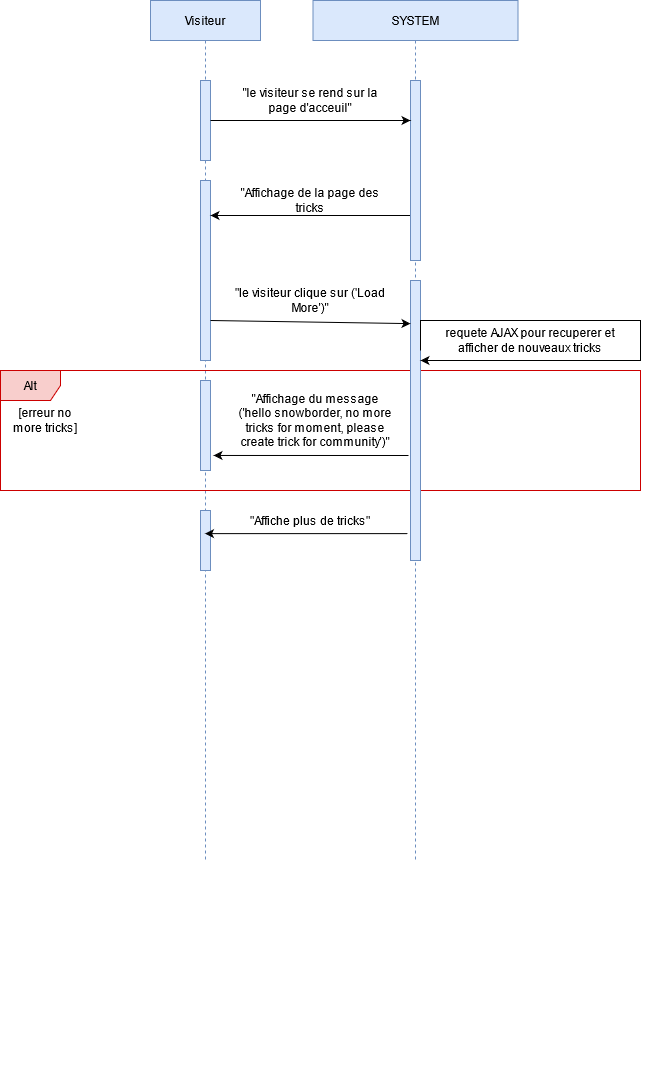

The diagram above was exported from draw.io. Its source (the exported page's mxGraphModel, read from the mxfile embedded in the PNG):
<mxGraphModel dx="1422" dy="790" grid="1" gridSize="10" guides="1" tooltips="1" connect="1" arrows="1" fold="1" page="1" pageScale="1" pageWidth="850" pageHeight="1100" math="0" shadow="0">
  <root>
    <mxCell id="0" />
    <mxCell id="1" parent="0" />
    <mxCell id="3nuBFxr9cyL0pnOWT2aG-1" value="Visiteur" style="shape=umlLifeline;perimeter=lifelinePerimeter;container=1;collapsible=0;recursiveResize=0;rounded=0;shadow=0;strokeWidth=1;fillColor=#dae8fc;strokeColor=#6c8ebf;" parent="1" vertex="1">
      <mxGeometry x="180" y="80" width="110" height="860" as="geometry" />
    </mxCell>
    <mxCell id="W3zhZSF-uH6oNpdiygfe-193" value="" style="html=1;strokeColor=#6c8ebf;fillColor=#dae8fc;" parent="3nuBFxr9cyL0pnOWT2aG-1" vertex="1">
      <mxGeometry x="50" y="80" width="10" height="80" as="geometry" />
    </mxCell>
    <mxCell id="cS9AYcHrGZ2k8swyRS4B-11" value="" style="group" parent="3nuBFxr9cyL0pnOWT2aG-1" vertex="1" connectable="0">
      <mxGeometry x="50" y="300" width="10" height="770" as="geometry" />
    </mxCell>
    <mxCell id="cS9AYcHrGZ2k8swyRS4B-12" value="" style="group" parent="cS9AYcHrGZ2k8swyRS4B-11" vertex="1" connectable="0">
      <mxGeometry width="10" height="770" as="geometry" />
    </mxCell>
    <mxCell id="cS9AYcHrGZ2k8swyRS4B-15" style="edgeStyle=orthogonalEdgeStyle;rounded=0;orthogonalLoop=1;jettySize=auto;html=1;exitX=0.5;exitY=1;exitDx=0;exitDy=0;dashed=1;startArrow=none;startFill=0;" parent="cS9AYcHrGZ2k8swyRS4B-12" edge="1">
      <mxGeometry relative="1" as="geometry">
        <mxPoint x="5" y="340" as="sourcePoint" />
        <mxPoint x="5" y="340" as="targetPoint" />
      </mxGeometry>
    </mxCell>
    <mxCell id="6mVJtkdGvN2QsGVARfS9-40" value="" style="html=1;strokeColor=#6c8ebf;fillColor=#dae8fc;" vertex="1" parent="3nuBFxr9cyL0pnOWT2aG-1">
      <mxGeometry x="50" y="180" width="10" height="180" as="geometry" />
    </mxCell>
    <mxCell id="6mVJtkdGvN2QsGVARfS9-92" value="" style="html=1;strokeColor=#6c8ebf;fillColor=#dae8fc;" vertex="1" parent="3nuBFxr9cyL0pnOWT2aG-1">
      <mxGeometry x="50" y="510" width="10" height="60" as="geometry" />
    </mxCell>
    <mxCell id="3nuBFxr9cyL0pnOWT2aG-5" value="SYSTEM" style="shape=umlLifeline;perimeter=lifelinePerimeter;container=0;collapsible=0;recursiveResize=0;rounded=0;shadow=0;strokeWidth=1;fillColor=#dae8fc;strokeColor=#6c8ebf;" parent="1" vertex="1">
      <mxGeometry x="342.5" y="80" width="205" height="860" as="geometry" />
    </mxCell>
    <mxCell id="cS9AYcHrGZ2k8swyRS4B-10" style="edgeStyle=orthogonalEdgeStyle;rounded=0;orthogonalLoop=1;jettySize=auto;html=1;exitX=0.5;exitY=1;exitDx=0;exitDy=0;dashed=1;startArrow=none;startFill=0;" parent="1" edge="1">
      <mxGeometry x="395" y="80" as="geometry">
        <mxPoint x="445" y="780" as="sourcePoint" />
        <mxPoint x="445" y="780" as="targetPoint" />
      </mxGeometry>
    </mxCell>
    <mxCell id="6mVJtkdGvN2QsGVARfS9-41" style="edgeStyle=none;rounded=0;orthogonalLoop=1;jettySize=auto;html=1;exitX=0;exitY=0.75;exitDx=0;exitDy=0;" edge="1" parent="1" source="6mVJtkdGvN2QsGVARfS9-36">
      <mxGeometry relative="1" as="geometry">
        <mxPoint x="240" y="295" as="targetPoint" />
      </mxGeometry>
    </mxCell>
    <mxCell id="6mVJtkdGvN2QsGVARfS9-36" value="" style="html=1;strokeColor=#6c8ebf;fillColor=#dae8fc;" vertex="1" parent="1">
      <mxGeometry x="440" y="160" width="10" height="180" as="geometry" />
    </mxCell>
    <mxCell id="6mVJtkdGvN2QsGVARfS9-37" style="edgeStyle=none;rounded=0;orthogonalLoop=1;jettySize=auto;html=1;exitX=1;exitY=0.5;exitDx=0;exitDy=0;" edge="1" parent="1" source="W3zhZSF-uH6oNpdiygfe-193">
      <mxGeometry relative="1" as="geometry">
        <mxPoint x="440" y="200" as="targetPoint" />
      </mxGeometry>
    </mxCell>
    <mxCell id="6mVJtkdGvN2QsGVARfS9-38" value="&quot;le visiteur se rend sur la page d'acceuil&quot;" style="text;html=1;strokeColor=none;fillColor=none;align=center;verticalAlign=middle;whiteSpace=wrap;rounded=0;" vertex="1" parent="1">
      <mxGeometry x="260" y="170" width="160" height="20" as="geometry" />
    </mxCell>
    <mxCell id="6mVJtkdGvN2QsGVARfS9-42" value="&quot;Affichage de la page des tricks" style="text;html=1;strokeColor=none;fillColor=none;align=center;verticalAlign=middle;whiteSpace=wrap;rounded=0;" vertex="1" parent="1">
      <mxGeometry x="260" y="270" width="160" height="20" as="geometry" />
    </mxCell>
    <mxCell id="6mVJtkdGvN2QsGVARfS9-46" style="edgeStyle=orthogonalEdgeStyle;rounded=0;orthogonalLoop=1;jettySize=auto;html=1;exitX=1;exitY=0.25;exitDx=0;exitDy=0;entryX=1;entryY=0.713;entryDx=0;entryDy=0;entryPerimeter=0;strokeColor=none;" edge="1" parent="1">
      <mxGeometry relative="1" as="geometry">
        <mxPoint x="450" y="445" as="sourcePoint" />
        <mxPoint x="450" y="583.9000000000001" as="targetPoint" />
        <Array as="points">
          <mxPoint x="620" y="408" />
          <mxPoint x="620" y="477" />
        </Array>
      </mxGeometry>
    </mxCell>
    <mxCell id="6mVJtkdGvN2QsGVARfS9-68" style="edgeStyle=orthogonalEdgeStyle;rounded=0;orthogonalLoop=1;jettySize=auto;html=1;exitX=0.5;exitY=1;exitDx=0;exitDy=0;" edge="1" parent="1">
      <mxGeometry relative="1" as="geometry">
        <mxPoint x="505" y="650" as="sourcePoint" />
        <mxPoint x="505" y="650" as="targetPoint" />
      </mxGeometry>
    </mxCell>
    <mxCell id="6mVJtkdGvN2QsGVARfS9-77" value="Alt" style="shape=umlFrame;whiteSpace=wrap;html=1;fillColor=#f8cecc;strokeColor=#CC0000;" vertex="1" parent="1">
      <mxGeometry x="30" y="450" width="640" height="120" as="geometry" />
    </mxCell>
    <mxCell id="6mVJtkdGvN2QsGVARfS9-79" value="" style="html=1;strokeColor=#6c8ebf;fillColor=#dae8fc;" vertex="1" parent="1">
      <mxGeometry x="440" y="360" width="10" height="280" as="geometry" />
    </mxCell>
    <mxCell id="6mVJtkdGvN2QsGVARfS9-81" value="" style="endArrow=classic;html=1;entryX=0;entryY=0.154;entryDx=0;entryDy=0;entryPerimeter=0;" edge="1" parent="1" target="6mVJtkdGvN2QsGVARfS9-79">
      <mxGeometry width="50" height="50" relative="1" as="geometry">
        <mxPoint x="240" y="400" as="sourcePoint" />
        <mxPoint x="550" y="390" as="targetPoint" />
      </mxGeometry>
    </mxCell>
    <mxCell id="6mVJtkdGvN2QsGVARfS9-82" value="&quot;le visiteur clique sur ('Load More')&quot;" style="text;html=1;strokeColor=none;fillColor=none;align=center;verticalAlign=middle;whiteSpace=wrap;rounded=0;" vertex="1" parent="1">
      <mxGeometry x="260" y="370" width="160" height="20" as="geometry" />
    </mxCell>
    <mxCell id="6mVJtkdGvN2QsGVARfS9-83" style="edgeStyle=orthogonalEdgeStyle;rounded=0;orthogonalLoop=1;jettySize=auto;html=1;exitX=1;exitY=0.25;exitDx=0;exitDy=0;" edge="1" parent="1" source="6mVJtkdGvN2QsGVARfS9-79">
      <mxGeometry relative="1" as="geometry">
        <mxPoint x="450" y="440" as="targetPoint" />
        <Array as="points">
          <mxPoint x="670" y="400" />
          <mxPoint x="670" y="440" />
        </Array>
      </mxGeometry>
    </mxCell>
    <mxCell id="6mVJtkdGvN2QsGVARfS9-84" value="requete AJAX pour recuperer et afficher de nouveaux tricks" style="text;html=1;strokeColor=none;fillColor=none;align=center;verticalAlign=middle;whiteSpace=wrap;rounded=0;" vertex="1" parent="1">
      <mxGeometry x="460" y="410" width="200" height="20" as="geometry" />
    </mxCell>
    <mxCell id="6mVJtkdGvN2QsGVARfS9-85" value="" style="html=1;strokeColor=#6c8ebf;fillColor=#dae8fc;" vertex="1" parent="1">
      <mxGeometry x="230" y="460" width="10" height="90" as="geometry" />
    </mxCell>
    <mxCell id="6mVJtkdGvN2QsGVARfS9-86" value="[erreur no more tricks]" style="text;html=1;strokeColor=none;fillColor=none;align=center;verticalAlign=middle;whiteSpace=wrap;rounded=0;" vertex="1" parent="1">
      <mxGeometry x="40" y="490" width="70" height="20" as="geometry" />
    </mxCell>
    <mxCell id="6mVJtkdGvN2QsGVARfS9-88" value="&quot;Affichage du message ('hello snowborder, no more tricks for moment, please create trick for community')&quot;" style="text;html=1;strokeColor=none;fillColor=none;align=center;verticalAlign=middle;whiteSpace=wrap;rounded=0;" vertex="1" parent="1">
      <mxGeometry x="265" y="490" width="160" height="20" as="geometry" />
    </mxCell>
    <mxCell id="6mVJtkdGvN2QsGVARfS9-90" value="" style="endArrow=classic;html=1;entryX=1.3;entryY=0.833;entryDx=0;entryDy=0;entryPerimeter=0;" edge="1" parent="1" target="6mVJtkdGvN2QsGVARfS9-85">
      <mxGeometry width="50" height="50" relative="1" as="geometry">
        <mxPoint x="438" y="535" as="sourcePoint" />
        <mxPoint x="550" y="390" as="targetPoint" />
      </mxGeometry>
    </mxCell>
    <mxCell id="6mVJtkdGvN2QsGVARfS9-93" value="&quot;Affiche plus de tricks&quot;" style="text;html=1;strokeColor=none;fillColor=none;align=center;verticalAlign=middle;whiteSpace=wrap;rounded=0;" vertex="1" parent="1">
      <mxGeometry x="260" y="590" width="160" height="20" as="geometry" />
    </mxCell>
    <mxCell id="6mVJtkdGvN2QsGVARfS9-94" value="" style="endArrow=classic;html=1;exitX=-0.3;exitY=0.904;exitDx=0;exitDy=0;exitPerimeter=0;" edge="1" parent="1" source="6mVJtkdGvN2QsGVARfS9-79" target="3nuBFxr9cyL0pnOWT2aG-1">
      <mxGeometry width="50" height="50" relative="1" as="geometry">
        <mxPoint x="500" y="440" as="sourcePoint" />
        <mxPoint x="550" y="390" as="targetPoint" />
      </mxGeometry>
    </mxCell>
  </root>
</mxGraphModel>